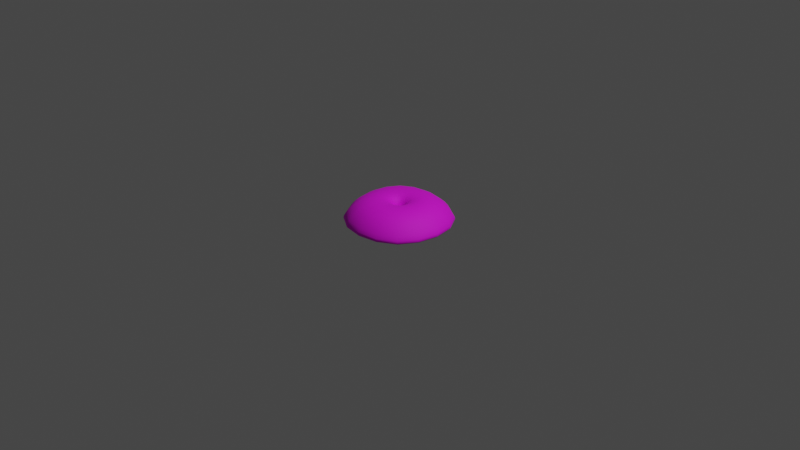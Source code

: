 # Source: Umbrella_Anchor.blend  (saved by Blender 2.93.21; exported with 4.5.12 LTS)
import bpy
from mathutils import Matrix  # noqa: F401  (used for matrix-valued properties, if any)

bpy.ops.wm.read_factory_settings(use_empty=True)
scene = bpy.context.scene
scene.name = 'Scene'

# ---- collections
col_collection = bpy.data.collections.new('Collection'); scene.collection.children.link(col_collection)

# ---- images (referenced by path relative to the original .blend; pixels are not part of the script)
import os
ASSET_DIR = os.environ.get("B2B_ASSET_DIR", "")  # directory of the original .blend (textures are referenced by path, not embedded)
HERE = os.path.dirname(os.path.abspath(__file__))  # packed textures are extracted next to this script under _unpacked/

def load_image(name, relpath, width, height, colorspace="sRGB"):
    """Load a texture the original file referenced (path relative to the .blend, or extracted next to this script)."""
    p = next((c for c in (os.path.join(HERE, relpath), os.path.join(ASSET_DIR, relpath)) if relpath and os.path.exists(c)), "")
    if p:
        img = bpy.data.images.load(p, check_existing=True)
        img.name = name
    else:  # same state as the original file: an image datablock whose file is absent (Cycles renders it pink)
        img = bpy.data.images.new(name, width, height)
        img.source = "FILE"
        img.filepath = "//" + (relpath or name)
    img.colorspace_settings.name = colorspace
    return img
img_dirty_concrete_diff_2k_png = load_image('dirty_concrete_diff_2k.png', 'dirty_concrete_diff_2k.png', 1024, 1024, 'sRGB')

# ---- materials (node trees are filled in below, after node groups)
mat_m_cement = bpy.data.materials.new('m_cement')
mat_m_cement.use_transparent_shadow = False

# ---- material node trees
mat_m_cement.use_nodes = True; mat_m_cement.node_tree.nodes.clear()
_N = mat_m_cement.node_tree.nodes; _L = mat_m_cement.node_tree.links
n0 = _N.new('ShaderNodeBsdfPrincipled'); n0.name = 'Principled BSDF'; n0.location = (10, 300)
n0.distribution = 'GGX'
n0.subsurface_method = 'BURLEY'
n0.inputs[2].default_value = 0.7658
n0.inputs[3].default_value = 1.45
n0.inputs[27].default_value = (0.0, 0.0, 0.0, 1.0)
n0.inputs[28].default_value = 1.0
n1 = _N.new('ShaderNodeOutputMaterial'); n1.name = 'Material Output'; n1.location = (300, 300)
n2 = _N.new('ShaderNodeTexImage'); n2.name = 'Image Texture'; n2.location = (-280, 280)
n2.image = img_dirty_concrete_diff_2k_png
_L.new(n0.outputs[0], n1.inputs[0])
_L.new(n2.outputs[0], n0.inputs[0])
n1.is_active_output = True

# ---- world
world_world = bpy.data.worlds.new('World'); scene.world = world_world
world_world.use_nodes = True; world_world.node_tree.nodes.clear()
_N = world_world.node_tree.nodes; _L = world_world.node_tree.links
n0 = _N.new('ShaderNodeOutputWorld'); n0.name = 'World Output'; n0.location = (300, 300)
n1 = _N.new('ShaderNodeBackground'); n1.name = 'Background'; n1.location = (10, 300)
n1.inputs[0].default_value = (0.05088, 0.05088, 0.05088, 1.0)
_L.new(n1.outputs[0], n0.inputs[0])
n0.is_active_output = True
world_world.color = (0.05088, 0.05088, 0.05088)
world_world.use_sun_shadow = False
world_world.sun_shadow_jitter_overblur = 0.0

# ---- cameras
cam_camera = bpy.data.cameras.new('Camera')
cam_camera.clip_end = 100.0
cam_camera.ortho_scale = 7.314

# ---- lights
light_light = bpy.data.lights.new('Light', 'POINT')
light_light.transmission_factor = 0.0
light_light.energy = 1000.0
light_light.shadow_soft_size = 0.1
light_light.shadow_maximum_resolution = 0.006
light_light.use_absolute_resolution = True

# ---- meshes
me_cube = bpy.data.meshes.new('Cube')
me_cube.from_pydata([(-0.5529, -0.5529, -0.1489), (-0.04817, -0.04817, 0.09682), (-0.5529, 0.5529, -0.1489), (-0.04817, 0.04817, 0.09682), (0.5529, -0.5529, -0.1489), (0.04817, -0.04817, 0.09682), (0.5529, 0.5529, -0.1489), (0.04817, 0.04817, 0.09682), (-0.6435, 0.6435, -0.1489), (-0.6435, -0.6435, -0.1489), (0.6435, 0.6435, -0.1489), (0.6435, -0.6435, -0.1489), (-0.4402, -0.4402, 0.09682), (-0.4402, 0.4402, 0.09682), (0.4402, 0.4402, 0.09682), (0.4402, -0.4402, 0.09682), (-0.04817, -0.04817, -0.1197), (-0.04817, 0.04817, -0.1197), (0.04817, 0.04817, -0.1197), (0.04817, -0.04817, -0.1197)], [], [(9, 12, 13, 8), (8, 13, 14, 10), (10, 14, 15, 11), (11, 15, 12, 9), (5, 7, 18, 19), (2, 0, 9, 8), (6, 2, 8, 10), (4, 6, 10, 11), (0, 4, 11, 9), (1, 3, 13, 12), (3, 7, 14, 13), (7, 5, 15, 14), (5, 1, 12, 15), (3, 1, 16, 17), (1, 5, 19, 16), (7, 3, 17, 18)])
me_cube.polygons.foreach_set('use_smooth', [True] * 16)
_uv = me_cube.uv_layers.new(name='UVMap')
_uv.uv.foreach_set('vector', [0.0, 0.0, 0.1579, 0.1579, 0.1579, 0.8421, 0.0, 1.0, 0.0, 1.0, 0.1579, 0.8421, 0.8421, 0.8421, 1.0, 1.0, 1.0, 1.0, 0.8421, 0.8421, 0.8421, 0.1579, 1.0, 0.0, 1.0, 0.0, 0.8421, 0.1579, 0.1579, 0.1579, 0.0, 0.0, 0.5374, 0.4626, 0.5374, 0.5374, 0.5374, 0.5374, 0.5374, 0.4626, 0.07039, 0.9296, 0.07039, 0.07039, 0.0, 0.0, 0.0, 1.0, 0.9296, 0.9296, 0.07039, 0.9296, 0.0, 1.0, 1.0, 1.0, 0.9296, 0.07039, 0.9296, 0.9296, 1.0, 1.0, 1.0, 0.0, 0.07039, 0.07039, 0.9296, 0.07039, 1.0, 0.0, 0.0, 0.0, 0.4626, 0.4626, 0.4626, 0.5374, 0.1579, 0.8421, 0.1579, 0.1579, 0.4626, 0.5374, 0.5374, 0.5374, 0.8421, 0.8421, 0.1579, 0.8421, 0.5374, 0.5374, 0.5374, 0.4626, 0.8421, 0.1579, 0.8421, 0.8421, 0.5374, 0.4626, 0.4626, 0.4626, 0.1579, 0.1579, 0.8421, 0.1579, 0.4626, 0.5374, 0.4626, 0.4626, 0.4626, 0.4626, 0.4626, 0.5374, 0.4626, 0.4626, 0.5374, 0.4626, 0.5374, 0.4626, 0.4626, 0.4626, 0.5374, 0.5374, 0.4626, 0.5374, 0.4626, 0.5374, 0.5374, 0.5374])
me_cube.materials.append(mat_m_cement)
me_cube.use_remesh_fix_poles = True
me_cube.use_remesh_preserve_attributes = False
me_cube.use_mirror_vertex_groups = False
me_cube.update()

# ---- objects
ob_cube = bpy.data.objects.new('Cube', me_cube)
ob_light = bpy.data.objects.new('Light', light_light)
ob_camera = bpy.data.objects.new('Camera', cam_camera)

# ---- transforms, parenting, visibility, modifiers, constraints
ob_cube.location = (0.0, 0.0, 0.1377)
ob_cube.lineart.crease_threshold = 0.0
_m = ob_cube.modifiers.new('Subdivision', 'SUBSURF')
_m.uv_smooth = 'PRESERVE_CORNERS'
_m.levels = 2
ob_light.location = (4.076, 1.005, 5.904)
ob_light.rotation_euler = (0.6503, 0.05522, 1.866)
ob_light.lock_rotations_4d = False
ob_light.empty_display_type = 'ARROWS'
ob_light.color = (0.0, 0.0, 0.0, 0.0)
ob_light.lineart.crease_threshold = 0.0
ob_camera.location = (7.359, -6.926, 4.958)
ob_camera.rotation_euler = (1.109, 0.0, 0.8149)
ob_camera.lock_rotations_4d = False
ob_camera.empty_display_type = 'ARROWS'
ob_camera.color = (0.0, 0.0, 0.0, 0.0)
ob_camera.display_type = 'WIRE'
ob_camera.lineart.crease_threshold = 0.0

# ---- collection membership
scene.collection.objects.link(ob_cube)
col_collection.objects.link(ob_light)
col_collection.objects.link(ob_camera)

# ---- scene / render settings (as saved in the file)
scene.camera = ob_camera
scene.frame_start = 1; scene.frame_end = 250; scene.frame_set(1)
scene.render.engine = 'BLENDER_EEVEE_NEXT'
scene.cycles.use_denoising = False
scene.cycles.samples = 128
scene.cycles.sampling_pattern = 'TABULATED_SOBOL'
scene.cycles.use_adaptive_sampling = False
scene.cycles.use_light_tree = False
scene.view_settings.view_transform = 'Filmic'
bpy.context.view_layer.update()
